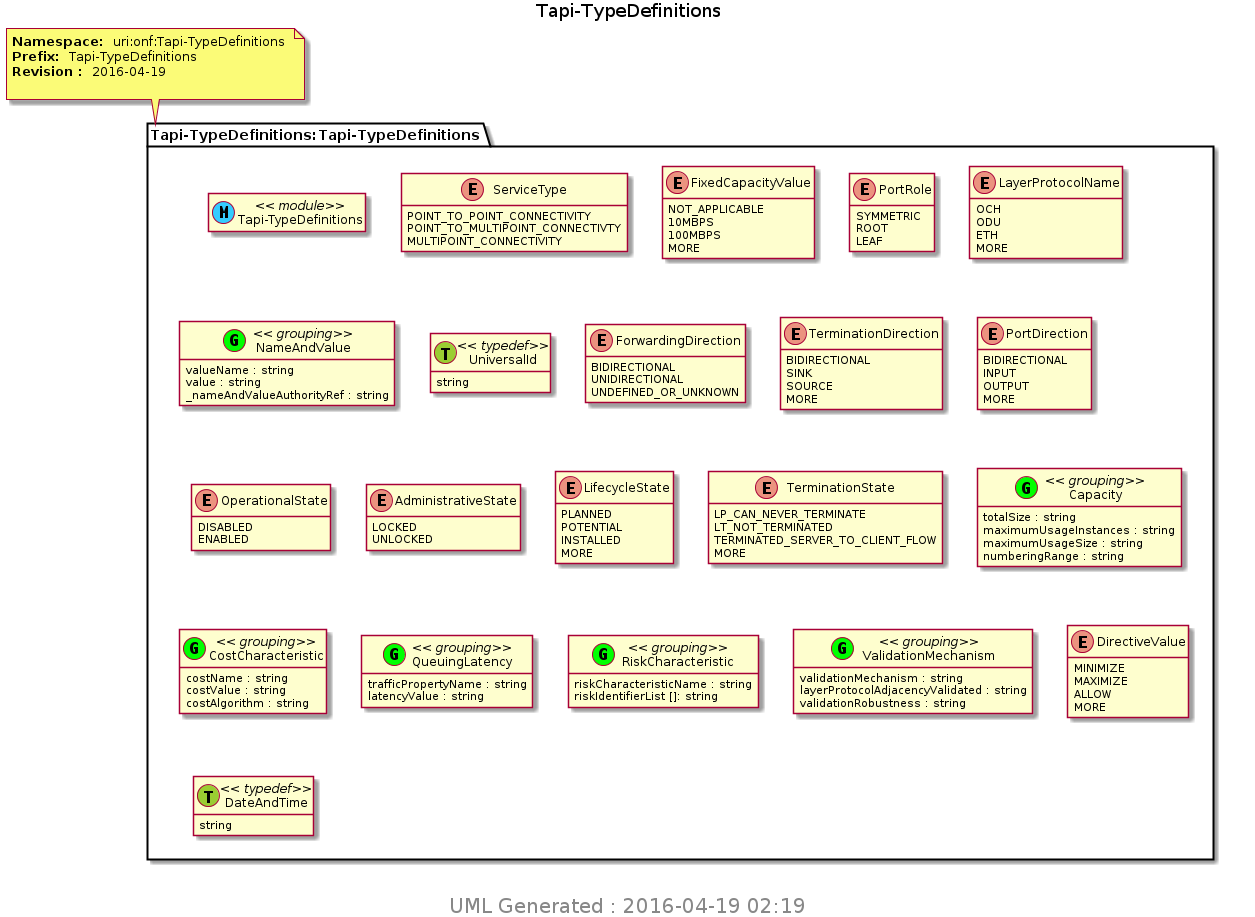

The diagram above was rendered by PlantUML. Its source (embedded in the PNG):
@startuml img/Tapi-TypeDefinitions.png 
hide empty fields 
hide empty methods 
hide <<case>> circle
hide <<augment>> circle
hide <<choice>> circle
hide <<leafref>> stereotype
hide <<leafref>> circle
page 1x1 
Title Tapi-TypeDefinitions 
note top of Tapi_TypeDefinitions_Tapi_TypeDefinitions : <b>Namespace: </b> uri:onf:Tapi-TypeDefinitions \n<b>Prefix: </b> Tapi-TypeDefinitions \n<b>Revision : </b> 2016-04-19 \n
package "Tapi-TypeDefinitions:Tapi-TypeDefinitions" as Tapi_TypeDefinitions_Tapi_TypeDefinitions { 
class "Tapi-TypeDefinitions" as Tapi_TypeDefinitions << (M, #33CCFF) module>> 
enum "ServiceType" as Tapi_TypeDefinitions_I_ServiceType {
POINT_TO_POINT_CONNECTIVITY
POINT_TO_MULTIPOINT_CONNECTIVTY
MULTIPOINT_CONNECTIVITY
}
enum "FixedCapacityValue" as Tapi_TypeDefinitions_I_FixedCapacityValue {
NOT_APPLICABLE
10MBPS
100MBPS
MORE
}
enum "PortRole" as Tapi_TypeDefinitions_I_PortRole {
SYMMETRIC
ROOT
LEAF
}
enum "LayerProtocolName" as Tapi_TypeDefinitions_I_LayerProtocolName {
OCH
ODU
ETH
MORE
}
class "NameAndValue" as Tapi_TypeDefinitions_I_NameAndValue_grouping <<(G,Lime) grouping>> 
Tapi_TypeDefinitions_I_NameAndValue_grouping : valueName : string  
Tapi_TypeDefinitions_I_NameAndValue_grouping : value : string  
Tapi_TypeDefinitions_I_NameAndValue_grouping : _nameAndValueAuthorityRef : string  
class "UniversalId" as UniversalId << (T, YellowGreen) typedef>>
UniversalId : string
enum "ForwardingDirection" as Tapi_TypeDefinitions_I_ForwardingDirection {
BIDIRECTIONAL
UNIDIRECTIONAL
UNDEFINED_OR_UNKNOWN
}
enum "TerminationDirection" as Tapi_TypeDefinitions_I_TerminationDirection {
BIDIRECTIONAL
SINK
SOURCE
MORE
}
enum "PortDirection" as Tapi_TypeDefinitions_I_PortDirection {
BIDIRECTIONAL
INPUT
OUTPUT
MORE
}
enum "OperationalState" as Tapi_TypeDefinitions_I_OperationalState {
DISABLED
ENABLED
}
enum "AdministrativeState" as Tapi_TypeDefinitions_I_AdministrativeState {
LOCKED
UNLOCKED
}
enum "LifecycleState" as Tapi_TypeDefinitions_I_LifecycleState {
PLANNED
POTENTIAL
INSTALLED
MORE
}
enum "TerminationState" as Tapi_TypeDefinitions_I_TerminationState {
LP_CAN_NEVER_TERMINATE
LT_NOT_TERMINATED
TERMINATED_SERVER_TO_CLIENT_FLOW
MORE
}
class "Capacity" as Tapi_TypeDefinitions_I_Capacity_grouping <<(G,Lime) grouping>> 
Tapi_TypeDefinitions_I_Capacity_grouping : totalSize : string  
Tapi_TypeDefinitions_I_Capacity_grouping : maximumUsageInstances : string  
Tapi_TypeDefinitions_I_Capacity_grouping : maximumUsageSize : string  
Tapi_TypeDefinitions_I_Capacity_grouping : numberingRange : string  
class "CostCharacteristic" as Tapi_TypeDefinitions_I_CostCharacteristic_grouping <<(G,Lime) grouping>> 
Tapi_TypeDefinitions_I_CostCharacteristic_grouping : costName : string  
Tapi_TypeDefinitions_I_CostCharacteristic_grouping : costValue : string  
Tapi_TypeDefinitions_I_CostCharacteristic_grouping : costAlgorithm : string  
class "QueuingLatency" as Tapi_TypeDefinitions_I_QueuingLatency_grouping <<(G,Lime) grouping>> 
Tapi_TypeDefinitions_I_QueuingLatency_grouping : trafficPropertyName : string  
Tapi_TypeDefinitions_I_QueuingLatency_grouping : latencyValue : string  
class "RiskCharacteristic" as Tapi_TypeDefinitions_I_RiskCharacteristic_grouping <<(G,Lime) grouping>> 
Tapi_TypeDefinitions_I_RiskCharacteristic_grouping : riskCharacteristicName : string  
Tapi_TypeDefinitions_I_RiskCharacteristic_grouping : riskIdentifierList []: string 
class "ValidationMechanism" as Tapi_TypeDefinitions_I_ValidationMechanism_grouping <<(G,Lime) grouping>> 
Tapi_TypeDefinitions_I_ValidationMechanism_grouping : validationMechanism : string  
Tapi_TypeDefinitions_I_ValidationMechanism_grouping : layerProtocolAdjacencyValidated : string  
Tapi_TypeDefinitions_I_ValidationMechanism_grouping : validationRobustness : string  
enum "DirectiveValue" as Tapi_TypeDefinitions_I_DirectiveValue {
MINIMIZE
MAXIMIZE
ALLOW
MORE
}
class "DateAndTime" as DateAndTime << (T, YellowGreen) typedef>>
DateAndTime : string
} 

center footer
 <size:20> UML Generated : 2016-04-19 02:19 </size>
 endfooter 
@enduml